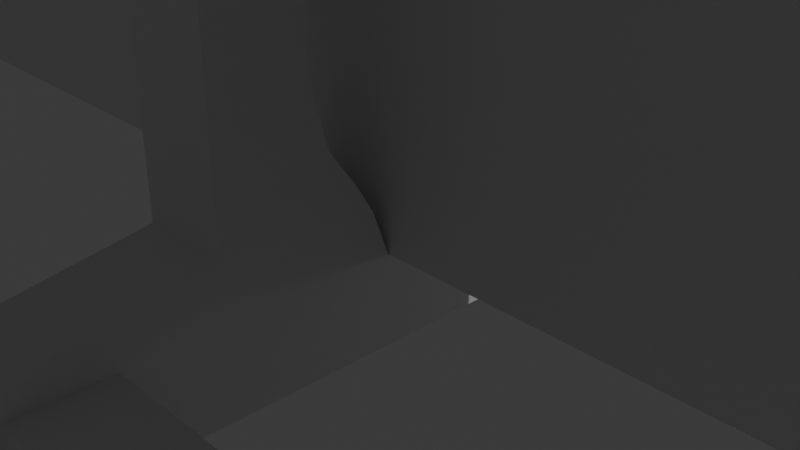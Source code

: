 # Source: shield_stand.blend  (saved by Blender 4.3.34; exported with 4.5.12 LTS)
import bpy
from mathutils import Matrix  # noqa: F401  (used for matrix-valued properties, if any)

bpy.ops.wm.read_factory_settings(use_empty=True)
scene = bpy.context.scene
scene.name = 'Scene'

# ---- collections
col_collection = bpy.data.collections.new('Collection'); scene.collection.children.link(col_collection)

# ---- materials (node trees are filled in below, after node groups)
mat_material = bpy.data.materials.new('Material')
mat_material.alpha_threshold = 0.0
mat_material.roughness = 0.5
mat_material.line_color = (0.0, 0.0, 0.0, 1.0)

# ---- material node trees
mat_material.use_nodes = True; mat_material.node_tree.nodes.clear()
_N = mat_material.node_tree.nodes; _L = mat_material.node_tree.links
n0 = _N.new('ShaderNodeOutputMaterial'); n0.name = 'Material Output'; n0.location = (300, 300)
n1 = _N.new('ShaderNodeBsdfPrincipled'); n1.name = 'Principled BSDF'; n1.location = (10, 300)
n1.inputs[3].default_value = 1.45
_L.new(n1.outputs[0], n0.inputs[0])
n0.is_active_output = True

# ---- world
world_world = bpy.data.worlds.new('World'); scene.world = world_world
world_world.use_nodes = True; world_world.node_tree.nodes.clear()
_N = world_world.node_tree.nodes; _L = world_world.node_tree.links
n0 = _N.new('ShaderNodeOutputWorld'); n0.name = 'World Output'; n0.location = (300, 300)
n1 = _N.new('ShaderNodeBackground'); n1.name = 'Background'; n1.location = (10, 300)
n1.inputs[0].default_value = (0.05088, 0.05088, 0.05088, 1.0)
_L.new(n1.outputs[0], n0.inputs[0])
n0.is_active_output = True
world_world.color = (0.05088, 0.05088, 0.05088)
world_world.sun_shadow_jitter_overblur = 0.0

# ---- cameras
cam_camera = bpy.data.cameras.new('Camera')
cam_camera.clip_end = 100.0
cam_camera.ortho_scale = 7.314

# ---- lights
light_light = bpy.data.lights.new('Light', 'POINT')
light_light.energy = 1000.0
light_light.shadow_soft_size = 0.1

# ---- meshes
me_cube = bpy.data.meshes.new('Cube')
me_cube.from_pydata([(1.0, 1.0, 1.0), (1.0, 1.0, -1.0), (1.0, -1.0, 1.0), (1.0, -1.0, -1.0), (-1.0, 1.0, 1.0), (-1.0, 1.0, -1.0), (-1.0, -1.0, 1.0), (-1.0, -1.0, -1.0)], [], [(0, 4, 6, 2), (3, 2, 6, 7), (7, 6, 4, 5), (5, 1, 3, 7), (1, 0, 2, 3), (5, 4, 0, 1)])
_uv = me_cube.uv_layers.new(name='UVMap')
_uv.uv.foreach_set('vector', [0.625, 0.5, 0.875, 0.5, 0.875, 0.75, 0.625, 0.75, 0.375, 0.75, 0.625, 0.75, 0.625, 1.0, 0.375, 1.0, 0.375, 0.0, 0.625, 0.0, 0.625, 0.25, 0.375, 0.25, 0.125, 0.5, 0.375, 0.5, 0.375, 0.75, 0.125, 0.75, 0.375, 0.5, 0.625, 0.5, 0.625, 0.75, 0.375, 0.75, 0.375, 0.25, 0.625, 0.25, 0.625, 0.5, 0.375, 0.5])
me_cube.materials.append(mat_material)
me_cube.use_mirror_vertex_groups = False
me_cube.update()
me_cube_001 = bpy.data.meshes.new('Cube.001')
me_cube_001.from_pydata([(-0.5, -1.301, -1.0), (-0.5, -1.301, 1.259), (0.5, -1.301, -1.0), (0.5, -1.301, 1.259), (-0.5, 0.0, -1.0), (-0.5, 0.0, 0.0), (0.5, 0.0, -1.0), (0.5, 0.0, 0.0), (-0.5, -0.6101, -1.0), (0.5, -0.6101, 0.0), (-0.5, -0.6101, 0.0), (0.5, -0.6101, -1.0), (-0.5, -0.987, 0.8278), (0.5, -0.987, 0.8278), (0.5, -0.8036, 0.524), (-0.5, -0.8036, 0.524), (-0.5, -7.995, -1.0), (-0.5, -7.995, -0.4763), (0.5, -7.995, -1.0), (0.5, -7.995, -0.4763), (-0.5, -1.509, 2.009), (0.5, -1.509, 2.009), (0.5, -1.509, -1.0), (-0.5, -1.509, -1.0), (-0.5, -2.504, 0.626), (-0.5, -2.504, -1.0), (0.5, -2.504, 0.626), (0.5, -2.504, -1.0), (-0.5, -0.6358, 4.99), (0.5, -0.6358, 4.99), (-0.5, -2.504, 4.99), (0.5, -2.504, 4.99), (0.5, -2.504, 3.285), (-0.5, -2.504, 3.285), (-0.5, -1.509, 3.285), (0.5, -1.509, 3.285), (-0.5, -1.509, 5.591), (0.5, -1.509, 5.591), (-0.5, -2.504, 5.591), (0.5, -2.504, 5.591), (0.5, -2.504, 4.497), (-0.5, -0.6358, 4.497), (-0.5, -2.504, 4.497), (0.5, -0.6358, 4.497), (0.5, -2.504, 4.743), (-0.5, -0.5833, 4.743), (-0.5, -2.504, 4.743), (0.5, -0.5833, 4.743), (-0.5, -2.504, 5.104), (-0.5, -0.7088, 5.104), (0.5, -0.7088, 5.104), (0.5, -2.504, 5.104), (-0.5, -2.504, 4.378), (0.5, -0.695, 4.378), (0.5, -2.504, 4.378), (-0.5, -0.695, 4.378), (0.5, -2.504, 4.867), (-0.5, -0.5969, 4.867), (-0.5, -2.504, 4.867), (0.5, -0.5969, 4.867), (-0.5, -2.504, 4.62), (0.5, -0.5969, 4.62), (0.5, -2.504, 4.62), (-0.5, -0.5969, 4.62), (-0.5, -6.356, 0.0), (-0.5, -6.356, -1.0), (0.5, -6.356, 0.0), (0.5, -6.356, -1.0)], [], [(11, 9, 3, 2), (66, 64, 17, 19), (8, 11, 2, 0), (1, 3, 13, 12), (8, 10, 5, 4), (0, 1, 10, 8), (7, 5, 10, 9), (4, 6, 11, 8), (6, 7, 9, 11), (14, 15, 12, 13), (10, 1, 12, 15), (9, 10, 15, 14), (3, 9, 14, 13), (18, 19, 17, 16), (67, 66, 19, 18), (64, 65, 16, 17), (65, 67, 18, 16), (0, 2, 22, 23), (1, 0, 23, 20), (2, 3, 21, 22), (3, 1, 20, 21), (23, 22, 27, 25), (20, 23, 25, 24), (22, 21, 26, 27), (58, 56, 31, 30), (49, 48, 38, 36), (59, 57, 28, 29), (56, 59, 29, 31), (57, 58, 30, 28), (20, 24, 33, 34), (26, 21, 35, 32), (21, 20, 34, 35), (24, 26, 32, 33), (37, 36, 38, 39), (51, 50, 37, 39), (48, 51, 39, 38), (50, 49, 36, 37), (55, 52, 42, 41), (54, 53, 43, 40), (53, 55, 41, 43), (52, 54, 40, 42), (63, 60, 46, 45), (62, 61, 47, 44), (61, 63, 45, 47), (60, 62, 44, 46), (29, 28, 49, 50), (30, 31, 51, 48), (31, 29, 50, 51), (28, 30, 48, 49), (33, 32, 54, 52), (35, 34, 55, 53), (32, 35, 53, 54), (34, 33, 52, 55), (45, 46, 58, 57), (44, 47, 59, 56), (47, 45, 57, 59), (46, 44, 56, 58), (42, 40, 62, 60), (43, 41, 63, 61), (40, 43, 61, 62), (41, 42, 60, 63), (25, 27, 67, 65), (24, 25, 65, 64), (27, 26, 66, 67), (26, 24, 64, 66)])
_uv = me_cube_001.uv_layers.new(name='UVMap')
_uv.uv.foreach_set('vector', [0.375, 0.7081, 0.625, 0.7081, 0.625, 0.75, 0.375, 0.75, 0.625, 0.75, 0.625, 1.0, 0.625, 1.0, 0.625, 0.75, 0.125, 0.7081, 0.375, 0.7081, 0.375, 0.75, 0.125, 0.75, 0.625, 1.0, 0.625, 0.75, 0.625, 0.75, 0.625, 1.0, 0.375, 0.0419, 0.625, 0.0419, 0.625, 0.125, 0.375, 0.125, 0.375, 0.0, 0.625, 0.0, 0.625, 0.0419, 0.375, 0.0419, 0.625, 0.625, 0.875, 0.625, 0.875, 0.7081, 0.625, 0.7081, 0.125, 0.625, 0.375, 0.625, 0.375, 0.7081, 0.125, 0.7081, 0.375, 0.625, 0.625, 0.625, 0.625, 0.7081, 0.375, 0.7081, 0.625, 0.7081, 0.875, 0.7081, 0.875, 0.75, 0.625, 0.75, 0.625, 0.0419, 0.625, 0.0, 0.625, 0.0, 0.625, 0.0419, 0.625, 0.7081, 0.875, 0.7081, 0.875, 0.7081, 0.625, 0.7081, 0.625, 0.75, 0.625, 0.7081, 0.625, 0.7081, 0.625, 0.75, 0.375, 0.75, 0.625, 0.75, 0.625, 1.0, 0.375, 1.0, 0.375, 0.75, 0.625, 0.75, 0.625, 0.75, 0.375, 0.75, 0.625, 0.0, 0.375, 0.0, 0.375, 0.0, 0.625, 0.0, 0.125, 0.75, 0.375, 0.75, 0.375, 0.75, 0.125, 0.75, 0.125, 0.75, 0.375, 0.75, 0.375, 0.75, 0.125, 0.75, 0.625, 0.0, 0.375, 0.0, 0.375, 0.0, 0.625, 0.0, 0.375, 0.75, 0.625, 0.75, 0.625, 0.75, 0.375, 0.75, 0.625, 0.75, 0.625, 1.0, 0.625, 1.0, 0.625, 0.75, 0.125, 0.75, 0.375, 0.75, 0.375, 0.75, 0.125, 0.75, 0.625, 0.0, 0.375, 0.0, 0.375, 0.0, 0.625, 0.0, 0.375, 0.75, 0.625, 0.75, 0.625, 0.75, 0.375, 0.75, 0.625, 1.0, 0.625, 0.75, 0.625, 0.75, 0.625, 1.0, 0.625, 0.0, 0.625, 0.0, 0.625, 0.0, 0.625, 0.0, 0.625, 0.75, 0.625, 1.0, 0.625, 1.0, 0.625, 0.75, 0.625, 0.75, 0.625, 0.75, 0.625, 0.75, 0.625, 0.75, 0.625, 0.0, 0.625, 0.0, 0.625, 0.0, 0.625, 0.0, 0.625, 0.0, 0.625, 0.0, 0.625, 0.0, 0.625, 0.0, 0.625, 0.75, 0.625, 0.75, 0.625, 0.75, 0.625, 0.75, 0.625, 0.75, 0.625, 1.0, 0.625, 1.0, 0.625, 0.75, 0.625, 1.0, 0.625, 0.75, 0.625, 0.75, 0.625, 1.0, 0.625, 0.75, 0.625, 1.0, 0.625, 1.0, 0.625, 0.75, 0.625, 0.75, 0.625, 0.75, 0.625, 0.75, 0.625, 0.75, 0.625, 1.0, 0.625, 0.75, 0.625, 0.75, 0.625, 1.0, 0.625, 0.75, 0.625, 1.0, 0.625, 1.0, 0.625, 0.75, 0.625, 0.0, 0.625, 0.0, 0.625, 0.0, 0.625, 0.0, 0.625, 0.75, 0.625, 0.75, 0.625, 0.75, 0.625, 0.75, 0.625, 0.75, 0.625, 1.0, 0.625, 1.0, 0.625, 0.75, 0.625, 1.0, 0.625, 0.75, 0.625, 0.75, 0.625, 1.0, 0.625, 0.0, 0.625, 0.0, 0.625, 0.0, 0.625, 0.0, 0.625, 0.75, 0.625, 0.75, 0.625, 0.75, 0.625, 0.75, 0.625, 0.75, 0.625, 1.0, 0.625, 1.0, 0.625, 0.75, 0.625, 1.0, 0.625, 0.75, 0.625, 0.75, 0.625, 1.0, 0.625, 0.75, 0.625, 1.0, 0.625, 1.0, 0.625, 0.75, 0.625, 1.0, 0.625, 0.75, 0.625, 0.75, 0.625, 1.0, 0.625, 0.75, 0.625, 0.75, 0.625, 0.75, 0.625, 0.75, 0.625, 0.0, 0.625, 0.0, 0.625, 0.0, 0.625, 0.0, 0.625, 1.0, 0.625, 0.75, 0.625, 0.75, 0.625, 1.0, 0.625, 0.75, 0.625, 1.0, 0.625, 1.0, 0.625, 0.75, 0.625, 0.75, 0.625, 0.75, 0.625, 0.75, 0.625, 0.75, 0.625, 0.0, 0.625, 0.0, 0.625, 0.0, 0.625, 0.0, 0.625, 0.0, 0.625, 0.0, 0.625, 0.0, 0.625, 0.0, 0.625, 0.75, 0.625, 0.75, 0.625, 0.75, 0.625, 0.75, 0.625, 0.75, 0.625, 1.0, 0.625, 1.0, 0.625, 0.75, 0.625, 1.0, 0.625, 0.75, 0.625, 0.75, 0.625, 1.0, 0.625, 1.0, 0.625, 0.75, 0.625, 0.75, 0.625, 1.0, 0.625, 0.75, 0.625, 1.0, 0.625, 1.0, 0.625, 0.75, 0.625, 0.75, 0.625, 0.75, 0.625, 0.75, 0.625, 0.75, 0.625, 0.0, 0.625, 0.0, 0.625, 0.0, 0.625, 0.0, 0.125, 0.75, 0.375, 0.75, 0.375, 0.75, 0.125, 0.75, 0.625, 0.0, 0.375, 0.0, 0.375, 0.0, 0.625, 0.0, 0.375, 0.75, 0.625, 0.75, 0.625, 0.75, 0.375, 0.75, 0.625, 0.75, 0.625, 1.0, 0.625, 1.0, 0.625, 0.75])
me_cube_001.update()
me_cube_002 = bpy.data.meshes.new('Cube.002')
me_cube_002.from_pydata([(-1.0, -0.5, -1.0), (-1.0, -0.5, 1.0), (-1.0, 0.5, -1.0), (-1.0, 0.5, 1.0), (1.0, -0.5, -1.0), (1.0, -0.5, 1.0), (1.0, 0.5, -1.0), (1.0, 0.5, 1.0)], [], [(0, 1, 3, 2), (2, 3, 7, 6), (6, 7, 5, 4), (4, 5, 1, 0), (2, 6, 4, 0), (7, 3, 1, 5)])
_uv = me_cube_002.uv_layers.new(name='UVMap')
_uv.uv.foreach_set('vector', [0.375, 0.0, 0.625, 0.0, 0.625, 0.25, 0.375, 0.25, 0.375, 0.25, 0.625, 0.25, 0.625, 0.5, 0.375, 0.5, 0.375, 0.5, 0.625, 0.5, 0.625, 0.75, 0.375, 0.75, 0.375, 0.75, 0.625, 0.75, 0.625, 1.0, 0.375, 1.0, 0.125, 0.5, 0.375, 0.5, 0.375, 0.75, 0.125, 0.75, 0.625, 0.5, 0.875, 0.5, 0.875, 0.75, 0.625, 0.75])
me_cube_002.update()

# ---- objects
ob_cube = bpy.data.objects.new('Cube', me_cube)
ob_light = bpy.data.objects.new('Light', light_light)
ob_camera = bpy.data.objects.new('Camera', cam_camera)
ob_cube_001 = bpy.data.objects.new('Cube.001', me_cube_001)
ob_cube_002 = bpy.data.objects.new('Cube.002', me_cube_001)
ob_cube_003 = bpy.data.objects.new('Cube.003', me_cube_002)
ob_cube_004 = bpy.data.objects.new('Cube.004', me_cube_002)

# ---- transforms, parenting, visibility, modifiers, constraints
ob_cube.location = (0.0, 0.0, 10.0)
ob_cube.scale = (10.0, 0.6, 10.0)
ob_cube.lock_rotations_4d = False
ob_cube.empty_display_type = 'ARROWS'
ob_cube.lineart.crease_threshold = 0.0
ob_light.location = (4.076, 1.005, 5.904)
ob_light.rotation_euler = (0.6503, 0.05522, 1.866)
ob_light.lock_rotations_4d = False
ob_light.empty_display_type = 'ARROWS'
ob_light.color = (0.0, 0.0, 0.0, 0.0)
ob_light.lineart.crease_threshold = 0.0
ob_camera.location = (7.359, -6.926, 4.958)
ob_camera.rotation_euler = (1.109, 0.0, 0.8149)
ob_camera.lock_rotations_4d = False
ob_camera.empty_display_type = 'ARROWS'
ob_camera.color = (0.0, 0.0, 0.0, 0.0)
ob_camera.display_type = 'WIRE'
ob_camera.lineart.crease_threshold = 0.0
ob_cube_001.location = (0.0, 0.0, 0.0)
_m = ob_cube_001.modifiers.new('Mirror', 'MIRROR')
_m.use_axis = (False, True, False)
ob_cube_002.location = (16.0, 0.0, 0.0)
_m = ob_cube_002.modifiers.new('Mirror', 'MIRROR')
_m.use_axis = (False, True, False)
ob_cube_003.location = (8.0, -4.0, -0.5)
ob_cube_003.scale = (8.0, 1.0, 0.5)
ob_cube_004.location = (8.0, 4.0, -0.5)
ob_cube_004.scale = (8.0, 1.0, 0.5)

# ---- collection membership
col_collection.objects.link(ob_cube)
col_collection.objects.link(ob_light)
col_collection.objects.link(ob_camera)
col_collection.objects.link(ob_cube_001)
col_collection.objects.link(ob_cube_002)
col_collection.objects.link(ob_cube_003)
col_collection.objects.link(ob_cube_004)

# ---- scene / render settings (as saved in the file)
scene.camera = ob_camera
scene.frame_start = 1; scene.frame_end = 250; scene.frame_set(1)
scene.render.engine = 'BLENDER_EEVEE_NEXT'
bpy.context.view_layer.update()
